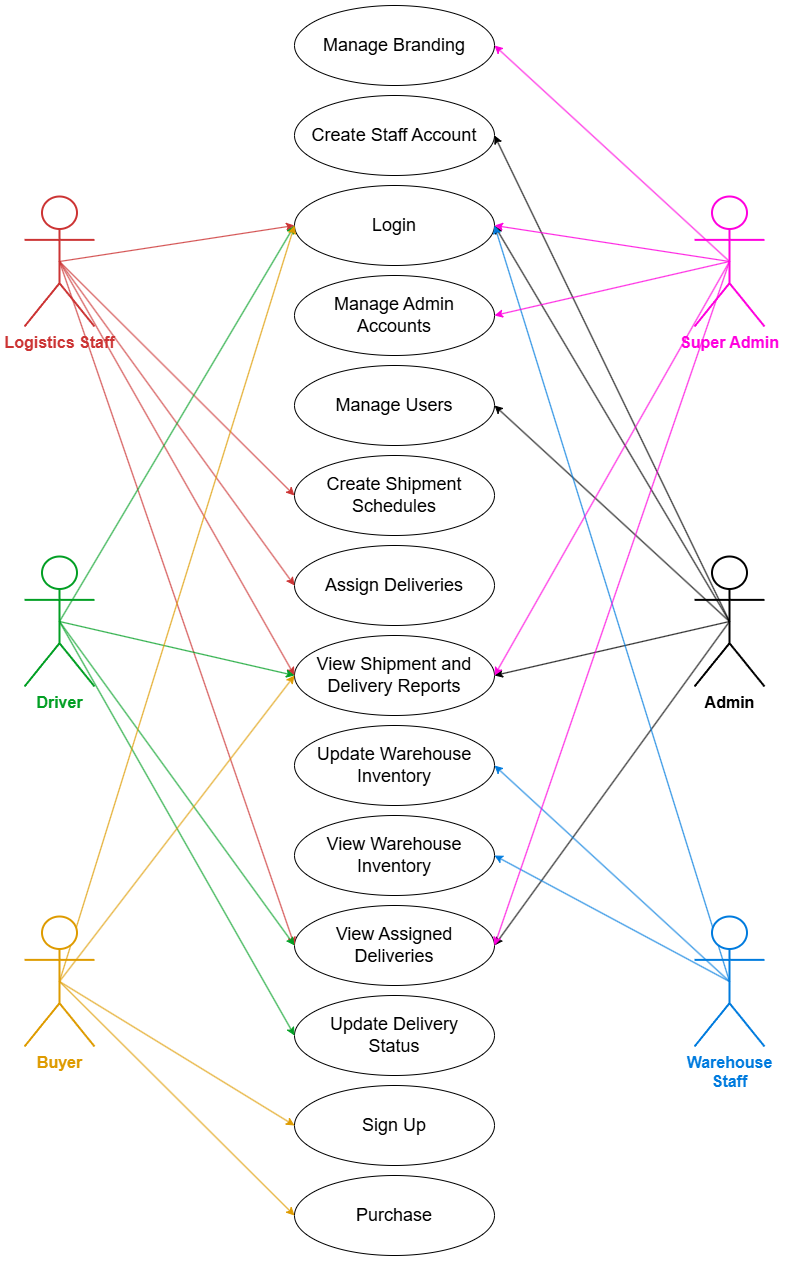

The diagram above was exported from draw.io. Its source (the exported page's mxGraphModel, read from the mxfile embedded in the PNG):
<mxGraphModel dx="1471" dy="1903" grid="1" gridSize="10" guides="1" tooltips="1" connect="1" arrows="1" fold="1" page="1" pageScale="1" pageWidth="850" pageHeight="1100" math="0" shadow="0">
  <root>
    <mxCell id="0" />
    <mxCell id="1" parent="0" />
    <mxCell id="_1VBqt5gCb1F_3X7GPrr-1" parent="1" style="ellipse;whiteSpace=wrap;html=1;" value="&lt;font style=&quot;font-size: 18px;&quot;&gt;Login&lt;/font&gt;" vertex="1">
      <mxGeometry height="80" width="200" x="320" y="139" as="geometry" />
    </mxCell>
    <mxCell id="_1VBqt5gCb1F_3X7GPrr-2" parent="1" style="ellipse;whiteSpace=wrap;html=1;" value="&lt;span style=&quot;font-size: 18px;&quot;&gt;Create Staff Account&lt;/span&gt;" vertex="1">
      <mxGeometry height="80" width="200" x="320" y="49" as="geometry" />
    </mxCell>
    <mxCell id="_1VBqt5gCb1F_3X7GPrr-3" parent="1" style="ellipse;whiteSpace=wrap;html=1;" value="&lt;font style=&quot;font-size: 18px;&quot;&gt;Manage Users&lt;/font&gt;" vertex="1">
      <mxGeometry height="80" width="200" x="320" y="319" as="geometry" />
    </mxCell>
    <mxCell id="_1VBqt5gCb1F_3X7GPrr-4" parent="1" style="ellipse;whiteSpace=wrap;html=1;" value="&lt;span id=&quot;docs-internal-guid-41ca1862-7fff-ccdb-91ab-3d1e1a1fb138&quot;&gt;&lt;span style=&quot;background-color: transparent; font-variant-numeric: normal; font-variant-east-asian: normal; font-variant-alternates: normal; font-variant-position: normal; font-variant-emoji: normal; vertical-align: baseline; white-space-collapse: preserve;&quot;&gt;&lt;font style=&quot;font-size: 18px;&quot; face=&quot;Helvetica&quot;&gt;Create Shipment Schedules&lt;/font&gt;&lt;/span&gt;&lt;/span&gt;" vertex="1">
      <mxGeometry height="80" width="200" x="320" y="409" as="geometry" />
    </mxCell>
    <mxCell id="_1VBqt5gCb1F_3X7GPrr-5" parent="1" style="ellipse;whiteSpace=wrap;html=1;" value="&lt;span id=&quot;docs-internal-guid-41ca1862-7fff-ccdb-91ab-3d1e1a1fb138&quot;&gt;&lt;span style=&quot;background-color: transparent; font-variant-numeric: normal; font-variant-east-asian: normal; font-variant-alternates: normal; font-variant-position: normal; font-variant-emoji: normal; vertical-align: baseline; white-space-collapse: preserve;&quot;&gt;&lt;font style=&quot;font-size: 18px;&quot; face=&quot;Helvetica&quot;&gt;Assign Deliveries&lt;/font&gt;&lt;/span&gt;&lt;/span&gt;" vertex="1">
      <mxGeometry height="80" width="200" x="320" y="499" as="geometry" />
    </mxCell>
    <mxCell id="_1VBqt5gCb1F_3X7GPrr-6" parent="1" style="ellipse;whiteSpace=wrap;html=1;" value="&lt;span id=&quot;docs-internal-guid-1fdde581-7fff-f768-c61f-3b8714f04c35&quot;&gt;&lt;span style=&quot;background-color: transparent; font-variant-numeric: normal; font-variant-east-asian: normal; font-variant-alternates: normal; font-variant-position: normal; font-variant-emoji: normal; vertical-align: baseline; white-space-collapse: preserve;&quot;&gt;&lt;font style=&quot;font-size: 18px;&quot; face=&quot;Helvetica&quot;&gt;View Shipment and Delivery Reports&lt;/font&gt;&lt;/span&gt;&lt;/span&gt;" vertex="1">
      <mxGeometry height="80" width="200" x="320" y="589" as="geometry" />
    </mxCell>
    <mxCell id="_1VBqt5gCb1F_3X7GPrr-8" parent="1" style="ellipse;whiteSpace=wrap;html=1;" value="&lt;span id=&quot;docs-internal-guid-1fdde581-7fff-f768-c61f-3b8714f04c35&quot;&gt;&lt;span style=&quot;background-color: transparent; font-variant-numeric: normal; font-variant-east-asian: normal; font-variant-alternates: normal; font-variant-position: normal; font-variant-emoji: normal; vertical-align: baseline; white-space-collapse: preserve;&quot;&gt;&lt;font style=&quot;font-size: 18px;&quot; face=&quot;Helvetica&quot;&gt;Update Warehouse Inventory&lt;/font&gt;&lt;/span&gt;&lt;/span&gt;" vertex="1">
      <mxGeometry height="80" width="200" x="320" y="679" as="geometry" />
    </mxCell>
    <mxCell id="_1VBqt5gCb1F_3X7GPrr-9" parent="1" style="ellipse;whiteSpace=wrap;html=1;" value="&lt;span id=&quot;docs-internal-guid-1fdde581-7fff-f768-c61f-3b8714f04c35&quot;&gt;&lt;span style=&quot;background-color: transparent; font-variant-numeric: normal; font-variant-east-asian: normal; font-variant-alternates: normal; font-variant-position: normal; font-variant-emoji: normal; vertical-align: baseline; white-space-collapse: preserve;&quot;&gt;&lt;font style=&quot;font-size: 18px;&quot; face=&quot;Helvetica&quot;&gt;View Warehouse Inventory&lt;/font&gt;&lt;/span&gt;&lt;/span&gt;" vertex="1">
      <mxGeometry height="80" width="200" x="320" y="769" as="geometry" />
    </mxCell>
    <mxCell id="_1VBqt5gCb1F_3X7GPrr-10" parent="1" style="ellipse;whiteSpace=wrap;html=1;" value="&lt;span id=&quot;docs-internal-guid-1fdde581-7fff-f768-c61f-3b8714f04c35&quot;&gt;&lt;span style=&quot;background-color: transparent; font-variant-numeric: normal; font-variant-east-asian: normal; font-variant-alternates: normal; font-variant-position: normal; font-variant-emoji: normal; vertical-align: baseline; white-space-collapse: preserve;&quot;&gt;&lt;font style=&quot;font-size: 18px;&quot; face=&quot;Helvetica&quot;&gt;View Assigned Deliveries&lt;/font&gt;&lt;/span&gt;&lt;/span&gt;" vertex="1">
      <mxGeometry height="80" width="200" x="320" y="859" as="geometry" />
    </mxCell>
    <mxCell id="_1VBqt5gCb1F_3X7GPrr-11" parent="1" style="ellipse;whiteSpace=wrap;html=1;" value="&lt;span id=&quot;docs-internal-guid-1fdde581-7fff-f768-c61f-3b8714f04c35&quot;&gt;&lt;span style=&quot;background-color: transparent; font-variant-numeric: normal; font-variant-east-asian: normal; font-variant-alternates: normal; font-variant-position: normal; font-variant-emoji: normal; vertical-align: baseline; white-space-collapse: preserve;&quot;&gt;&lt;font style=&quot;font-size: 18px;&quot; face=&quot;Helvetica&quot;&gt;Update Delivery&lt;/font&gt;&lt;/span&gt;&lt;/span&gt;&lt;div&gt;&lt;span&gt;&lt;span style=&quot;background-color: transparent; font-variant-numeric: normal; font-variant-east-asian: normal; font-variant-alternates: normal; font-variant-position: normal; font-variant-emoji: normal; vertical-align: baseline; white-space-collapse: preserve;&quot;&gt;&lt;font style=&quot;font-size: 18px;&quot; face=&quot;Helvetica&quot;&gt;Status&lt;/font&gt;&lt;/span&gt;&lt;/span&gt;&lt;/div&gt;" vertex="1">
      <mxGeometry height="80" width="200" x="320" y="949" as="geometry" />
    </mxCell>
    <mxCell id="_1VBqt5gCb1F_3X7GPrr-26" edge="1" parent="1" source="_1VBqt5gCb1F_3X7GPrr-12" style="edgeStyle=none;shape=connector;rounded=0;orthogonalLoop=1;jettySize=auto;html=1;exitX=0.5;exitY=0.5;exitDx=0;exitDy=0;exitPerimeter=0;entryX=0;entryY=0.5;entryDx=0;entryDy=0;strokeColor=#CC3434;align=center;verticalAlign=middle;fontFamily=Helvetica;fontSize=11;fontColor=default;labelBackgroundColor=default;endArrow=classic;" target="_1VBqt5gCb1F_3X7GPrr-1">
      <mxGeometry relative="1" as="geometry" />
    </mxCell>
    <mxCell id="_1VBqt5gCb1F_3X7GPrr-27" edge="1" parent="1" source="_1VBqt5gCb1F_3X7GPrr-12" style="edgeStyle=none;shape=connector;rounded=0;orthogonalLoop=1;jettySize=auto;html=1;exitX=0.5;exitY=0.5;exitDx=0;exitDy=0;exitPerimeter=0;entryX=0;entryY=0.5;entryDx=0;entryDy=0;strokeColor=#CC3434;align=center;verticalAlign=middle;fontFamily=Helvetica;fontSize=11;fontColor=default;labelBackgroundColor=default;endArrow=classic;" target="_1VBqt5gCb1F_3X7GPrr-4">
      <mxGeometry relative="1" as="geometry" />
    </mxCell>
    <mxCell id="_1VBqt5gCb1F_3X7GPrr-28" edge="1" parent="1" source="_1VBqt5gCb1F_3X7GPrr-12" style="edgeStyle=none;shape=connector;rounded=0;orthogonalLoop=1;jettySize=auto;html=1;exitX=0.5;exitY=0.5;exitDx=0;exitDy=0;exitPerimeter=0;entryX=0;entryY=0.5;entryDx=0;entryDy=0;strokeColor=#CC3434;align=center;verticalAlign=middle;fontFamily=Helvetica;fontSize=11;fontColor=default;labelBackgroundColor=default;endArrow=classic;" target="_1VBqt5gCb1F_3X7GPrr-5">
      <mxGeometry relative="1" as="geometry" />
    </mxCell>
    <mxCell id="_1VBqt5gCb1F_3X7GPrr-29" edge="1" parent="1" source="_1VBqt5gCb1F_3X7GPrr-12" style="edgeStyle=none;shape=connector;rounded=0;orthogonalLoop=1;jettySize=auto;html=1;exitX=0.5;exitY=0.5;exitDx=0;exitDy=0;exitPerimeter=0;entryX=0;entryY=0.5;entryDx=0;entryDy=0;strokeColor=#CC3434;align=center;verticalAlign=middle;fontFamily=Helvetica;fontSize=11;fontColor=default;labelBackgroundColor=default;endArrow=classic;" target="_1VBqt5gCb1F_3X7GPrr-6">
      <mxGeometry relative="1" as="geometry" />
    </mxCell>
    <mxCell id="_1VBqt5gCb1F_3X7GPrr-38" edge="1" parent="1" source="_1VBqt5gCb1F_3X7GPrr-12" style="edgeStyle=none;shape=connector;rounded=0;orthogonalLoop=1;jettySize=auto;html=1;exitX=0.5;exitY=0.5;exitDx=0;exitDy=0;exitPerimeter=0;entryX=0;entryY=0.5;entryDx=0;entryDy=0;strokeColor=#CC3434;align=center;verticalAlign=middle;fontFamily=Helvetica;fontSize=11;fontColor=default;labelBackgroundColor=default;endArrow=classic;" target="_1VBqt5gCb1F_3X7GPrr-10">
      <mxGeometry relative="1" as="geometry" />
    </mxCell>
    <mxCell id="_1VBqt5gCb1F_3X7GPrr-12" parent="1" style="shape=umlActor;verticalLabelPosition=bottom;verticalAlign=top;html=1;outlineConnect=0;fontColor=#CC3434;strokeColor=#CC3434;strokeWidth=2;" value="&lt;span style=&quot;font-size: 16px;&quot;&gt;&lt;font style=&quot;&quot;&gt;&lt;b&gt;Logistics Staff&lt;/b&gt;&lt;/font&gt;&lt;/span&gt;" vertex="1">
      <mxGeometry height="130" width="70" x="50" y="150" as="geometry" />
    </mxCell>
    <mxCell id="_1VBqt5gCb1F_3X7GPrr-23" edge="1" parent="1" source="_1VBqt5gCb1F_3X7GPrr-13" style="edgeStyle=none;shape=connector;rounded=0;orthogonalLoop=1;jettySize=auto;html=1;exitX=0.5;exitY=0.5;exitDx=0;exitDy=0;exitPerimeter=0;entryX=1;entryY=0.5;entryDx=0;entryDy=0;strokeColor=default;align=center;verticalAlign=middle;fontFamily=Helvetica;fontSize=11;fontColor=default;labelBackgroundColor=default;endArrow=classic;" target="_1VBqt5gCb1F_3X7GPrr-2">
      <mxGeometry relative="1" as="geometry" />
    </mxCell>
    <mxCell id="_1VBqt5gCb1F_3X7GPrr-24" edge="1" parent="1" source="_1VBqt5gCb1F_3X7GPrr-13" style="edgeStyle=none;shape=connector;rounded=0;orthogonalLoop=1;jettySize=auto;html=1;exitX=0.5;exitY=0.5;exitDx=0;exitDy=0;exitPerimeter=0;entryX=1;entryY=0.5;entryDx=0;entryDy=0;strokeColor=default;align=center;verticalAlign=middle;fontFamily=Helvetica;fontSize=11;fontColor=default;labelBackgroundColor=default;endArrow=classic;" target="_1VBqt5gCb1F_3X7GPrr-1">
      <mxGeometry relative="1" as="geometry" />
    </mxCell>
    <mxCell id="_1VBqt5gCb1F_3X7GPrr-25" edge="1" parent="1" source="_1VBqt5gCb1F_3X7GPrr-13" style="edgeStyle=none;shape=connector;rounded=0;orthogonalLoop=1;jettySize=auto;html=1;exitX=0.5;exitY=0.5;exitDx=0;exitDy=0;exitPerimeter=0;entryX=1;entryY=0.5;entryDx=0;entryDy=0;strokeColor=default;align=center;verticalAlign=middle;fontFamily=Helvetica;fontSize=11;fontColor=default;labelBackgroundColor=default;endArrow=classic;" target="_1VBqt5gCb1F_3X7GPrr-3">
      <mxGeometry relative="1" as="geometry" />
    </mxCell>
    <mxCell id="_1VBqt5gCb1F_3X7GPrr-36" edge="1" parent="1" source="_1VBqt5gCb1F_3X7GPrr-13" style="edgeStyle=none;shape=connector;rounded=0;orthogonalLoop=1;jettySize=auto;html=1;exitX=0.5;exitY=0.5;exitDx=0;exitDy=0;exitPerimeter=0;entryX=1;entryY=0.5;entryDx=0;entryDy=0;strokeColor=default;align=center;verticalAlign=middle;fontFamily=Helvetica;fontSize=11;fontColor=default;labelBackgroundColor=default;endArrow=classic;" target="_1VBqt5gCb1F_3X7GPrr-6">
      <mxGeometry relative="1" as="geometry" />
    </mxCell>
    <mxCell id="_1VBqt5gCb1F_3X7GPrr-37" edge="1" parent="1" source="_1VBqt5gCb1F_3X7GPrr-13" style="edgeStyle=none;shape=connector;rounded=0;orthogonalLoop=1;jettySize=auto;html=1;exitX=0.5;exitY=0.5;exitDx=0;exitDy=0;exitPerimeter=0;entryX=1;entryY=0.5;entryDx=0;entryDy=0;strokeColor=default;align=center;verticalAlign=middle;fontFamily=Helvetica;fontSize=11;fontColor=default;labelBackgroundColor=default;endArrow=classic;" target="_1VBqt5gCb1F_3X7GPrr-10">
      <mxGeometry relative="1" as="geometry" />
    </mxCell>
    <mxCell id="_1VBqt5gCb1F_3X7GPrr-13" parent="1" style="shape=umlActor;verticalLabelPosition=bottom;verticalAlign=top;html=1;outlineConnect=0;strokeWidth=2;" value="&lt;font style=&quot;font-size: 16px;&quot;&gt;&lt;b&gt;Admin&lt;/b&gt;&lt;/font&gt;" vertex="1">
      <mxGeometry height="130" width="70" x="720" y="510" as="geometry" />
    </mxCell>
    <mxCell id="_1VBqt5gCb1F_3X7GPrr-30" edge="1" parent="1" source="_1VBqt5gCb1F_3X7GPrr-14" style="edgeStyle=none;shape=connector;rounded=0;orthogonalLoop=1;jettySize=auto;html=1;exitX=0.5;exitY=0.5;exitDx=0;exitDy=0;exitPerimeter=0;entryX=1;entryY=0.5;entryDx=0;entryDy=0;strokeColor=#007BDE;align=center;verticalAlign=middle;fontFamily=Helvetica;fontSize=11;fontColor=default;labelBackgroundColor=default;endArrow=classic;" target="_1VBqt5gCb1F_3X7GPrr-8">
      <mxGeometry relative="1" as="geometry" />
    </mxCell>
    <mxCell id="_1VBqt5gCb1F_3X7GPrr-31" edge="1" parent="1" source="_1VBqt5gCb1F_3X7GPrr-14" style="edgeStyle=none;shape=connector;rounded=0;orthogonalLoop=1;jettySize=auto;html=1;exitX=0.5;exitY=0.5;exitDx=0;exitDy=0;exitPerimeter=0;entryX=1;entryY=0.5;entryDx=0;entryDy=0;strokeColor=#007BDE;align=center;verticalAlign=middle;fontFamily=Helvetica;fontSize=11;fontColor=default;labelBackgroundColor=default;endArrow=classic;" target="_1VBqt5gCb1F_3X7GPrr-9">
      <mxGeometry relative="1" as="geometry" />
    </mxCell>
    <mxCell id="_1VBqt5gCb1F_3X7GPrr-32" edge="1" parent="1" source="_1VBqt5gCb1F_3X7GPrr-14" style="edgeStyle=none;shape=connector;rounded=0;orthogonalLoop=1;jettySize=auto;html=1;exitX=0.5;exitY=0.5;exitDx=0;exitDy=0;exitPerimeter=0;entryX=1;entryY=0.5;entryDx=0;entryDy=0;strokeColor=#007BDE;align=center;verticalAlign=middle;fontFamily=Helvetica;fontSize=11;fontColor=default;labelBackgroundColor=default;endArrow=classic;" target="_1VBqt5gCb1F_3X7GPrr-1">
      <mxGeometry relative="1" as="geometry" />
    </mxCell>
    <mxCell id="_1VBqt5gCb1F_3X7GPrr-14" parent="1" style="shape=umlActor;verticalLabelPosition=bottom;verticalAlign=top;html=1;outlineConnect=0;strokeColor=#007BDE;fontStyle=0;strokeWidth=2;" value="&lt;span id=&quot;docs-internal-guid-b1f2fffb-7fff-9dd3-feb5-bbc93736abb1&quot;&gt;&lt;span style=&quot;background-color: transparent; font-variant-numeric: normal; font-variant-east-asian: normal; font-variant-alternates: normal; font-variant-position: normal; font-variant-emoji: normal; vertical-align: baseline; white-space: pre-wrap;&quot;&gt;&lt;font style=&quot;font-size: 16px; color: rgb(0, 123, 222);&quot; face=&quot;Helvetica&quot;&gt;&lt;span style=&quot;&quot;&gt;&lt;b&gt;Warehouse Staff&lt;/b&gt;&lt;/span&gt;&lt;/font&gt;&lt;/span&gt;&lt;/span&gt;" vertex="1">
      <mxGeometry height="130" width="70" x="720" y="870" as="geometry" />
    </mxCell>
    <mxCell id="_1VBqt5gCb1F_3X7GPrr-33" edge="1" parent="1" source="_1VBqt5gCb1F_3X7GPrr-15" style="edgeStyle=none;shape=connector;rounded=0;orthogonalLoop=1;jettySize=auto;html=1;exitX=0.5;exitY=0.5;exitDx=0;exitDy=0;exitPerimeter=0;entryX=0;entryY=0.5;entryDx=0;entryDy=0;strokeColor=#029F24;align=center;verticalAlign=middle;fontFamily=Helvetica;fontSize=11;fontColor=default;labelBackgroundColor=default;endArrow=classic;" target="_1VBqt5gCb1F_3X7GPrr-10">
      <mxGeometry relative="1" as="geometry" />
    </mxCell>
    <mxCell id="_1VBqt5gCb1F_3X7GPrr-34" edge="1" parent="1" source="_1VBqt5gCb1F_3X7GPrr-15" style="edgeStyle=none;shape=connector;rounded=0;orthogonalLoop=1;jettySize=auto;html=1;exitX=0.5;exitY=0.5;exitDx=0;exitDy=0;exitPerimeter=0;entryX=0;entryY=0.5;entryDx=0;entryDy=0;strokeColor=#029F24;align=center;verticalAlign=middle;fontFamily=Helvetica;fontSize=11;fontColor=default;labelBackgroundColor=default;endArrow=classic;" target="_1VBqt5gCb1F_3X7GPrr-11">
      <mxGeometry relative="1" as="geometry" />
    </mxCell>
    <mxCell id="_1VBqt5gCb1F_3X7GPrr-35" edge="1" parent="1" source="_1VBqt5gCb1F_3X7GPrr-15" style="edgeStyle=none;shape=connector;rounded=0;orthogonalLoop=1;jettySize=auto;html=1;exitX=0.5;exitY=0.5;exitDx=0;exitDy=0;exitPerimeter=0;entryX=0;entryY=0.5;entryDx=0;entryDy=0;strokeColor=#029F24;align=center;verticalAlign=middle;fontFamily=Helvetica;fontSize=11;fontColor=default;labelBackgroundColor=default;endArrow=classic;" target="_1VBqt5gCb1F_3X7GPrr-1">
      <mxGeometry relative="1" as="geometry" />
    </mxCell>
    <mxCell id="oq3J4ZZ8e2rXapGXuaa3-19" edge="1" parent="1" source="_1VBqt5gCb1F_3X7GPrr-15" style="edgeStyle=none;shape=connector;rounded=0;orthogonalLoop=1;jettySize=auto;html=1;exitX=0.5;exitY=0.5;exitDx=0;exitDy=0;exitPerimeter=0;entryX=0;entryY=0.5;entryDx=0;entryDy=0;strokeColor=#029F24;align=center;verticalAlign=middle;fontFamily=Helvetica;fontSize=11;fontColor=default;labelBackgroundColor=default;endArrow=classic;" target="_1VBqt5gCb1F_3X7GPrr-6">
      <mxGeometry relative="1" as="geometry" />
    </mxCell>
    <mxCell id="_1VBqt5gCb1F_3X7GPrr-15" parent="1" style="shape=umlActor;verticalLabelPosition=bottom;verticalAlign=top;html=1;outlineConnect=0;strokeColor=#029F24;strokeWidth=2;" value="&lt;span id=&quot;docs-internal-guid-3ef9138d-7fff-f62b-4659-d0e95ab63376&quot;&gt;&lt;span style=&quot;background-color: transparent; font-variant-numeric: normal; font-variant-east-asian: normal; font-variant-alternates: normal; font-variant-position: normal; font-variant-emoji: normal; vertical-align: baseline; white-space: pre-wrap;&quot;&gt;&lt;font face=&quot;Helvetica&quot; style=&quot;font-size: 16px; color: rgb(2, 159, 36);&quot;&gt;&lt;b style=&quot;&quot;&gt;Driver&lt;/b&gt;&lt;/font&gt;&lt;/span&gt;&lt;/span&gt;" vertex="1">
      <mxGeometry height="130" width="70" x="50" y="510" as="geometry" />
    </mxCell>
    <mxCell id="oq3J4ZZ8e2rXapGXuaa3-7" edge="1" parent="1" source="oq3J4ZZ8e2rXapGXuaa3-1" style="rounded=0;orthogonalLoop=1;jettySize=auto;html=1;exitX=0.5;exitY=0.5;exitDx=0;exitDy=0;exitPerimeter=0;entryX=0;entryY=0.5;entryDx=0;entryDy=0;strokeColor=#DE9B00;" target="_1VBqt5gCb1F_3X7GPrr-1">
      <mxGeometry relative="1" as="geometry" />
    </mxCell>
    <mxCell id="oq3J4ZZ8e2rXapGXuaa3-8" edge="1" parent="1" source="oq3J4ZZ8e2rXapGXuaa3-1" style="edgeStyle=none;shape=connector;rounded=0;orthogonalLoop=1;jettySize=auto;html=1;exitX=0.5;exitY=0.5;exitDx=0;exitDy=0;exitPerimeter=0;entryX=0;entryY=0.5;entryDx=0;entryDy=0;strokeColor=#DE9B00;align=center;verticalAlign=middle;fontFamily=Helvetica;fontSize=11;fontColor=default;labelBackgroundColor=default;endArrow=classic;" target="oq3J4ZZ8e2rXapGXuaa3-5">
      <mxGeometry relative="1" as="geometry" />
    </mxCell>
    <mxCell id="oq3J4ZZ8e2rXapGXuaa3-10" edge="1" parent="1" source="oq3J4ZZ8e2rXapGXuaa3-1" style="edgeStyle=none;shape=connector;rounded=0;orthogonalLoop=1;jettySize=auto;html=1;exitX=0.5;exitY=0.5;exitDx=0;exitDy=0;exitPerimeter=0;entryX=0;entryY=0.5;entryDx=0;entryDy=0;strokeColor=#DE9B00;align=center;verticalAlign=middle;fontFamily=Helvetica;fontSize=11;fontColor=default;labelBackgroundColor=default;endArrow=classic;" target="oq3J4ZZ8e2rXapGXuaa3-9">
      <mxGeometry relative="1" as="geometry" />
    </mxCell>
    <mxCell id="oq3J4ZZ8e2rXapGXuaa3-18" edge="1" parent="1" source="oq3J4ZZ8e2rXapGXuaa3-1" style="edgeStyle=none;shape=connector;rounded=0;orthogonalLoop=1;jettySize=auto;html=1;exitX=0.5;exitY=0.5;exitDx=0;exitDy=0;exitPerimeter=0;entryX=0;entryY=0.5;entryDx=0;entryDy=0;strokeColor=#DE9B00;align=center;verticalAlign=middle;fontFamily=Helvetica;fontSize=11;fontColor=default;labelBackgroundColor=default;endArrow=classic;" target="_1VBqt5gCb1F_3X7GPrr-6">
      <mxGeometry relative="1" as="geometry" />
    </mxCell>
    <mxCell id="oq3J4ZZ8e2rXapGXuaa3-1" parent="1" style="shape=umlActor;verticalLabelPosition=bottom;verticalAlign=top;html=1;outlineConnect=0;strokeColor=#DE9B00;fontStyle=0;strokeWidth=2;" value="&lt;span id=&quot;docs-internal-guid-b1f2fffb-7fff-9dd3-feb5-bbc93736abb1&quot;&gt;&lt;span style=&quot;background-color: transparent; font-variant-numeric: normal; font-variant-east-asian: normal; font-variant-alternates: normal; font-variant-position: normal; font-variant-emoji: normal; vertical-align: baseline; white-space: pre-wrap;&quot;&gt;&lt;font style=&quot;font-size: 16px; color: rgb(222, 155, 0);&quot; face=&quot;Helvetica&quot;&gt;&lt;b&gt;Buyer&lt;/b&gt;&lt;/font&gt;&lt;/span&gt;&lt;/span&gt;" vertex="1">
      <mxGeometry height="130" width="70" x="50" y="870" as="geometry" />
    </mxCell>
    <mxCell id="oq3J4ZZ8e2rXapGXuaa3-5" parent="1" style="ellipse;whiteSpace=wrap;html=1;" value="&lt;span style=&quot;font-size: 18px; white-space-collapse: preserve;&quot;&gt;Sign Up&lt;/span&gt;" vertex="1">
      <mxGeometry height="80" width="200" x="320" y="1039" as="geometry" />
    </mxCell>
    <mxCell id="oq3J4ZZ8e2rXapGXuaa3-13" edge="1" parent="1" source="oq3J4ZZ8e2rXapGXuaa3-6" style="edgeStyle=none;shape=connector;rounded=0;orthogonalLoop=1;jettySize=auto;html=1;exitX=0.5;exitY=0.5;exitDx=0;exitDy=0;exitPerimeter=0;entryX=1;entryY=0.5;entryDx=0;entryDy=0;strokeColor=#FF00DE;align=center;verticalAlign=middle;fontFamily=Helvetica;fontSize=11;fontColor=default;labelBackgroundColor=default;endArrow=classic;" target="oq3J4ZZ8e2rXapGXuaa3-11">
      <mxGeometry relative="1" as="geometry" />
    </mxCell>
    <mxCell id="oq3J4ZZ8e2rXapGXuaa3-14" edge="1" parent="1" source="oq3J4ZZ8e2rXapGXuaa3-6" style="edgeStyle=none;shape=connector;rounded=0;orthogonalLoop=1;jettySize=auto;html=1;exitX=0.5;exitY=0.5;exitDx=0;exitDy=0;exitPerimeter=0;entryX=1;entryY=0.5;entryDx=0;entryDy=0;strokeColor=#FF00DE;align=center;verticalAlign=middle;fontFamily=Helvetica;fontSize=11;fontColor=default;labelBackgroundColor=default;endArrow=classic;" target="oq3J4ZZ8e2rXapGXuaa3-12">
      <mxGeometry relative="1" as="geometry" />
    </mxCell>
    <mxCell id="oq3J4ZZ8e2rXapGXuaa3-15" edge="1" parent="1" source="oq3J4ZZ8e2rXapGXuaa3-6" style="edgeStyle=none;shape=connector;rounded=0;orthogonalLoop=1;jettySize=auto;html=1;exitX=0.5;exitY=0.5;exitDx=0;exitDy=0;exitPerimeter=0;entryX=1;entryY=0.5;entryDx=0;entryDy=0;strokeColor=#FF00DE;align=center;verticalAlign=middle;fontFamily=Helvetica;fontSize=11;fontColor=default;labelBackgroundColor=default;endArrow=classic;" target="_1VBqt5gCb1F_3X7GPrr-1">
      <mxGeometry relative="1" as="geometry" />
    </mxCell>
    <mxCell id="oq3J4ZZ8e2rXapGXuaa3-16" edge="1" parent="1" source="oq3J4ZZ8e2rXapGXuaa3-6" style="edgeStyle=none;shape=connector;rounded=0;orthogonalLoop=1;jettySize=auto;html=1;exitX=0.5;exitY=0.5;exitDx=0;exitDy=0;exitPerimeter=0;entryX=1;entryY=0.5;entryDx=0;entryDy=0;strokeColor=#FF00DE;align=center;verticalAlign=middle;fontFamily=Helvetica;fontSize=11;fontColor=default;labelBackgroundColor=default;endArrow=classic;" target="_1VBqt5gCb1F_3X7GPrr-6">
      <mxGeometry relative="1" as="geometry" />
    </mxCell>
    <mxCell id="oq3J4ZZ8e2rXapGXuaa3-17" edge="1" parent="1" source="oq3J4ZZ8e2rXapGXuaa3-6" style="edgeStyle=none;shape=connector;rounded=0;orthogonalLoop=1;jettySize=auto;html=1;exitX=0.5;exitY=0.5;exitDx=0;exitDy=0;exitPerimeter=0;entryX=1;entryY=0.5;entryDx=0;entryDy=0;strokeColor=#FF00DE;align=center;verticalAlign=middle;fontFamily=Helvetica;fontSize=11;fontColor=default;labelBackgroundColor=default;endArrow=classic;" target="_1VBqt5gCb1F_3X7GPrr-10">
      <mxGeometry relative="1" as="geometry" />
    </mxCell>
    <mxCell id="oq3J4ZZ8e2rXapGXuaa3-6" parent="1" style="shape=umlActor;verticalLabelPosition=bottom;verticalAlign=top;html=1;outlineConnect=0;strokeWidth=2;fontColor=#FF00DE;strokeColor=#FF00DE;" value="&lt;font style=&quot;font-size: 16px;&quot;&gt;&lt;b&gt;Super Admin&lt;/b&gt;&lt;/font&gt;" vertex="1">
      <mxGeometry height="130" width="70" x="720" y="150" as="geometry" />
    </mxCell>
    <mxCell id="oq3J4ZZ8e2rXapGXuaa3-9" parent="1" style="ellipse;whiteSpace=wrap;html=1;" value="&lt;span style=&quot;font-size: 18px; white-space-collapse: preserve;&quot;&gt;Purchase&lt;/span&gt;" vertex="1">
      <mxGeometry height="80" width="200" x="320" y="1129" as="geometry" />
    </mxCell>
    <mxCell id="oq3J4ZZ8e2rXapGXuaa3-11" parent="1" style="ellipse;whiteSpace=wrap;html=1;" value="&lt;span style=&quot;font-size: 18px;&quot;&gt;Manage Branding&lt;/span&gt;" vertex="1">
      <mxGeometry height="80" width="200" x="320" y="-41" as="geometry" />
    </mxCell>
    <mxCell id="oq3J4ZZ8e2rXapGXuaa3-12" parent="1" style="ellipse;whiteSpace=wrap;html=1;" value="&lt;font style=&quot;font-size: 18px;&quot;&gt;Manage Admin Accounts&lt;/font&gt;" vertex="1">
      <mxGeometry height="80" width="200" x="320" y="229" as="geometry" />
    </mxCell>
  </root>
</mxGraphModel>